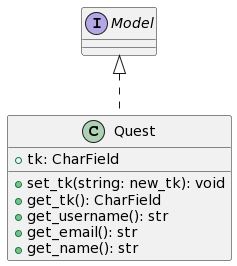

The diagram above was rendered by PlantUML. Its source (embedded in the PNG):
@startuml
class Quest implements Model {
  + tk: CharField
	
  + set_tk(string: new_tk): void
	+ get_tk(): CharField
  + get_username(): str
  + get_email(): str
  + get_name(): str
}
@enduml